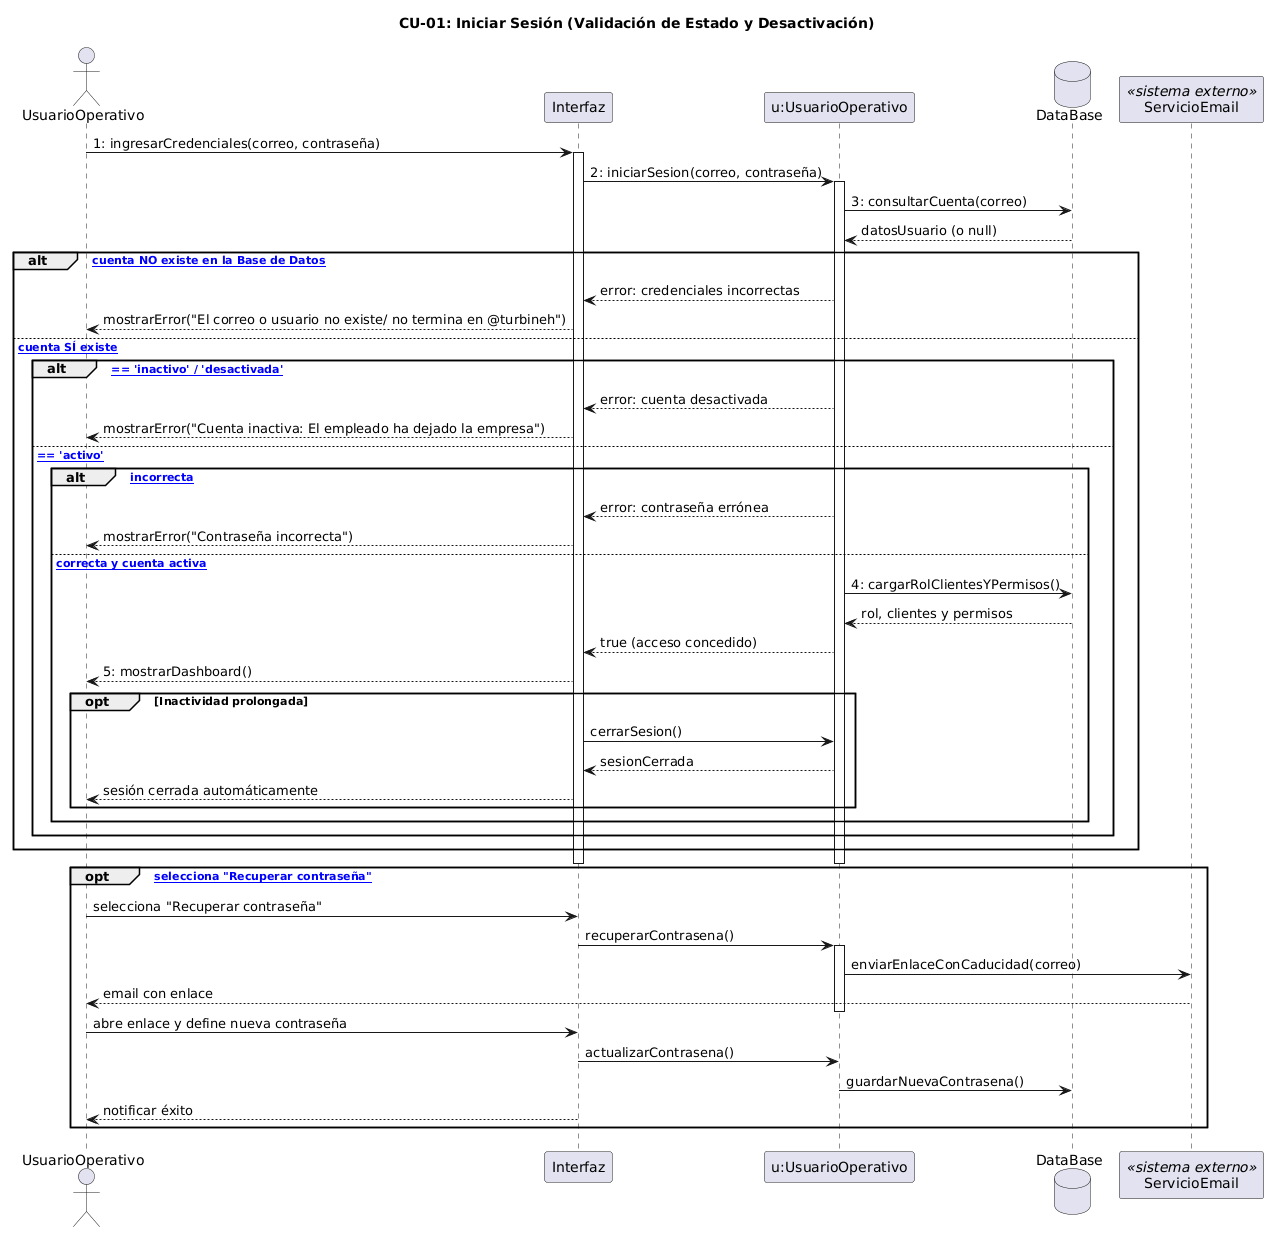

The diagram above was rendered by PlantUML. Its source (embedded in the PNG):
@startuml
title CU-01: Iniciar Sesión (Validación de Estado y Desactivación)

actor "UsuarioOperativo" as Actor
participant "Interfaz" as Interfaz
participant "u:UsuarioOperativo" as ObjUsuario
database DataBase
participant ServicioEmail <<sistema externo>>

Actor -> Interfaz: 1: ingresarCredenciales(correo, contraseña)
activate Interfaz

' La interfaz pasa las credenciales al objeto
Interfaz -> ObjUsuario: 2: iniciarSesion(correo, contraseña)
activate ObjUsuario

' 1. Consultar si la cuenta y el correo existen en la BD
ObjUsuario -> DataBase: 3: consultarCuenta(correo)
DataBase --> ObjUsuario: datosUsuario (o null)

alt [La cuenta NO existe en la Base de Datos]
    ObjUsuario --> Interfaz: error: credenciales incorrectas
    Interfaz --> Actor: mostrarError("El correo o usuario no existe/ no termina en @turbineh")
else [La cuenta SÍ existe]
    
    ' 2. Verificar el estado de la cuenta (Ej: si está desactivada por ser ex-empleado)
    alt [Estado == 'inactivo' / 'desactivada']
        ObjUsuario --> Interfaz: error: cuenta desactivada 
        Interfaz --> Actor: mostrarError("Cuenta inactiva: El empleado ha dejado la empresa")
        
    else [Estado == 'activo']
        
        ' 3. Verificar contraseña
        alt [Contraseña incorrecta]
            ObjUsuario --> Interfaz: error: contraseña errónea
            Interfaz --> Actor: mostrarError("Contraseña incorrecta")
            
        else [Contraseña correcta y cuenta activa]
            
            ' Cargar permisos y datos
            ObjUsuario -> DataBase: 4: cargarRolClientesYPermisos()
            DataBase --> ObjUsuario: rol, clientes y permisos
            
            ObjUsuario --> Interfaz: true (acceso concedido)
            Interfaz --> Actor: 5: mostrarDashboard()
            
            ' Control de inactividad
            opt Inactividad prolongada
                Interfaz -> ObjUsuario: cerrarSesion()
                ObjUsuario --> Interfaz: sesionCerrada
                Interfaz --> Actor: sesión cerrada automáticamente
            end
        end
    end
end

deactivate ObjUsuario
deactivate Interfaz

' ==========================================
' Flujo alternativo: Recuperar contraseña
' ==========================================
opt [Usuario selecciona "Recuperar contraseña"]
    Actor -> Interfaz: selecciona "Recuperar contraseña"
    Interfaz -> ObjUsuario: recuperarContrasena()
    activate ObjUsuario
    
    ObjUsuario -> ServicioEmail: enviarEnlaceConCaducidad(correo)
    ServicioEmail --> Actor: email con enlace
    deactivate ObjUsuario
    
    Actor -> Interfaz: abre enlace y define nueva contraseña
    Interfaz -> ObjUsuario: actualizarContrasena()
    ObjUsuario -> DataBase: guardarNuevaContrasena()
    Interfaz --> Actor: notificar éxito
end
@enduml